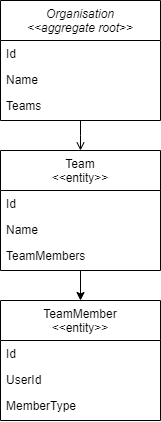

The diagram above was exported from draw.io. Its source (the exported page's mxGraphModel, read from the mxfile embedded in the PNG):
<mxGraphModel dx="1036" dy="606" grid="1" gridSize="10" guides="1" tooltips="1" connect="1" arrows="1" fold="1" page="1" pageScale="1" pageWidth="827" pageHeight="1169" math="0" shadow="0">
  <root>
    <mxCell id="WIyWlLk6GJQsqaUBKTNV-0" />
    <mxCell id="WIyWlLk6GJQsqaUBKTNV-1" parent="WIyWlLk6GJQsqaUBKTNV-0" />
    <mxCell id="zkfFHV4jXpPFQw0GAbJ--0" value="Organisation&#10;&lt;&lt;aggregate root&gt;&gt;" style="swimlane;fontStyle=2;align=center;verticalAlign=top;childLayout=stackLayout;horizontal=1;startSize=40;horizontalStack=0;resizeParent=1;resizeLast=0;collapsible=1;marginBottom=0;rounded=0;shadow=0;strokeWidth=1;fontSize=12;" parent="WIyWlLk6GJQsqaUBKTNV-1" vertex="1">
      <mxGeometry x="220" y="70" width="160" height="120" as="geometry">
        <mxRectangle x="230" y="140" width="160" height="26" as="alternateBounds" />
      </mxGeometry>
    </mxCell>
    <mxCell id="zkfFHV4jXpPFQw0GAbJ--1" value="Id" style="text;align=left;verticalAlign=top;spacingLeft=4;spacingRight=4;overflow=hidden;rotatable=0;points=[[0,0.5],[1,0.5]];portConstraint=eastwest;" parent="zkfFHV4jXpPFQw0GAbJ--0" vertex="1">
      <mxGeometry y="40" width="160" height="26" as="geometry" />
    </mxCell>
    <mxCell id="zkfFHV4jXpPFQw0GAbJ--2" value="Name" style="text;align=left;verticalAlign=top;spacingLeft=4;spacingRight=4;overflow=hidden;rotatable=0;points=[[0,0.5],[1,0.5]];portConstraint=eastwest;rounded=0;shadow=0;html=0;" parent="zkfFHV4jXpPFQw0GAbJ--0" vertex="1">
      <mxGeometry y="66" width="160" height="26" as="geometry" />
    </mxCell>
    <mxCell id="zkfFHV4jXpPFQw0GAbJ--3" value="Teams" style="text;align=left;verticalAlign=top;spacingLeft=4;spacingRight=4;overflow=hidden;rotatable=0;points=[[0,0.5],[1,0.5]];portConstraint=eastwest;rounded=0;shadow=0;html=0;" parent="zkfFHV4jXpPFQw0GAbJ--0" vertex="1">
      <mxGeometry y="92" width="160" height="26" as="geometry" />
    </mxCell>
    <mxCell id="z8jgup3oyTgoFJwa1HrR-4" value="" style="edgeStyle=orthogonalEdgeStyle;rounded=0;orthogonalLoop=1;jettySize=auto;html=1;" edge="1" parent="WIyWlLk6GJQsqaUBKTNV-1" source="zkfFHV4jXpPFQw0GAbJ--17" target="z8jgup3oyTgoFJwa1HrR-0">
      <mxGeometry relative="1" as="geometry" />
    </mxCell>
    <mxCell id="zkfFHV4jXpPFQw0GAbJ--17" value="Team&#10;&lt;&lt;entity&gt;&gt;" style="swimlane;fontStyle=0;align=center;verticalAlign=top;childLayout=stackLayout;horizontal=1;startSize=40;horizontalStack=0;resizeParent=1;resizeLast=0;collapsible=1;marginBottom=0;rounded=0;shadow=0;strokeWidth=1;" parent="WIyWlLk6GJQsqaUBKTNV-1" vertex="1">
      <mxGeometry x="220" y="220" width="160" height="120" as="geometry">
        <mxRectangle x="550" y="140" width="160" height="26" as="alternateBounds" />
      </mxGeometry>
    </mxCell>
    <mxCell id="zkfFHV4jXpPFQw0GAbJ--18" value="Id" style="text;align=left;verticalAlign=top;spacingLeft=4;spacingRight=4;overflow=hidden;rotatable=0;points=[[0,0.5],[1,0.5]];portConstraint=eastwest;" parent="zkfFHV4jXpPFQw0GAbJ--17" vertex="1">
      <mxGeometry y="40" width="160" height="26" as="geometry" />
    </mxCell>
    <mxCell id="zkfFHV4jXpPFQw0GAbJ--19" value="Name" style="text;align=left;verticalAlign=top;spacingLeft=4;spacingRight=4;overflow=hidden;rotatable=0;points=[[0,0.5],[1,0.5]];portConstraint=eastwest;rounded=0;shadow=0;html=0;" parent="zkfFHV4jXpPFQw0GAbJ--17" vertex="1">
      <mxGeometry y="66" width="160" height="26" as="geometry" />
    </mxCell>
    <mxCell id="zkfFHV4jXpPFQw0GAbJ--20" value="TeamMembers" style="text;align=left;verticalAlign=top;spacingLeft=4;spacingRight=4;overflow=hidden;rotatable=0;points=[[0,0.5],[1,0.5]];portConstraint=eastwest;rounded=0;shadow=0;html=0;" parent="zkfFHV4jXpPFQw0GAbJ--17" vertex="1">
      <mxGeometry y="92" width="160" height="26" as="geometry" />
    </mxCell>
    <mxCell id="zkfFHV4jXpPFQw0GAbJ--26" value="" style="endArrow=open;shadow=0;strokeWidth=1;rounded=0;endFill=1;edgeStyle=elbowEdgeStyle;elbow=vertical;" parent="WIyWlLk6GJQsqaUBKTNV-1" source="zkfFHV4jXpPFQw0GAbJ--0" target="zkfFHV4jXpPFQw0GAbJ--17" edge="1">
      <mxGeometry x="0.5" y="41" relative="1" as="geometry">
        <mxPoint x="380" y="192" as="sourcePoint" />
        <mxPoint x="540" y="192" as="targetPoint" />
        <mxPoint x="-40" y="32" as="offset" />
      </mxGeometry>
    </mxCell>
    <mxCell id="z8jgup3oyTgoFJwa1HrR-0" value="TeamMember&#10;&lt;&lt;entity&gt;&gt;" style="swimlane;fontStyle=0;align=center;verticalAlign=top;childLayout=stackLayout;horizontal=1;startSize=40;horizontalStack=0;resizeParent=1;resizeLast=0;collapsible=1;marginBottom=0;rounded=0;shadow=0;strokeWidth=1;" vertex="1" parent="WIyWlLk6GJQsqaUBKTNV-1">
      <mxGeometry x="220" y="370" width="160" height="120" as="geometry">
        <mxRectangle x="550" y="140" width="160" height="26" as="alternateBounds" />
      </mxGeometry>
    </mxCell>
    <mxCell id="z8jgup3oyTgoFJwa1HrR-1" value="Id" style="text;align=left;verticalAlign=top;spacingLeft=4;spacingRight=4;overflow=hidden;rotatable=0;points=[[0,0.5],[1,0.5]];portConstraint=eastwest;" vertex="1" parent="z8jgup3oyTgoFJwa1HrR-0">
      <mxGeometry y="40" width="160" height="26" as="geometry" />
    </mxCell>
    <mxCell id="z8jgup3oyTgoFJwa1HrR-2" value="UserId" style="text;align=left;verticalAlign=top;spacingLeft=4;spacingRight=4;overflow=hidden;rotatable=0;points=[[0,0.5],[1,0.5]];portConstraint=eastwest;rounded=0;shadow=0;html=0;" vertex="1" parent="z8jgup3oyTgoFJwa1HrR-0">
      <mxGeometry y="66" width="160" height="26" as="geometry" />
    </mxCell>
    <mxCell id="z8jgup3oyTgoFJwa1HrR-3" value="MemberType" style="text;align=left;verticalAlign=top;spacingLeft=4;spacingRight=4;overflow=hidden;rotatable=0;points=[[0,0.5],[1,0.5]];portConstraint=eastwest;rounded=0;shadow=0;html=0;" vertex="1" parent="z8jgup3oyTgoFJwa1HrR-0">
      <mxGeometry y="92" width="160" height="26" as="geometry" />
    </mxCell>
  </root>
</mxGraphModel>